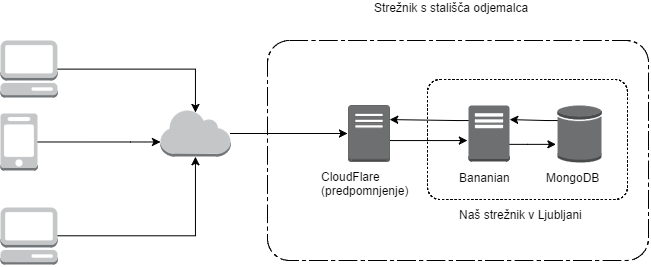

The diagram above was exported from draw.io. Its source (the exported page's mxGraphModel, read from the mxfile embedded in the PNG):
<mxGraphModel dx="813" dy="429" grid="1" gridSize="10" guides="1" tooltips="1" connect="1" arrows="1" fold="1" page="1" pageScale="1" pageWidth="826" pageHeight="1169" background="#ffffff" math="0">
  <root>
    <mxCell id="0" />
    <mxCell id="1" parent="0" />
    <mxCell id="7" style="edgeStyle=orthogonalEdgeStyle;rounded=0;html=1;entryX=0.5;entryY=0.04;entryPerimeter=0;jettySize=auto;orthogonalLoop=1;" edge="1" parent="1" source="2" target="4">
      <mxGeometry relative="1" as="geometry" />
    </mxCell>
    <mxCell id="2" value="" style="dashed=0;html=1;shape=mxgraph.aws2.non-service_specific.client;strokeColor=none;" vertex="1" parent="1">
      <mxGeometry x="153" y="280" width="57" height="57" as="geometry" />
    </mxCell>
    <mxCell id="5" style="edgeStyle=orthogonalEdgeStyle;rounded=0;html=1;jettySize=auto;orthogonalLoop=1;" edge="1" parent="1" source="3" target="4">
      <mxGeometry relative="1" as="geometry">
        <Array as="points">
          <mxPoint x="283" y="382" />
          <mxPoint x="283" y="382" />
        </Array>
      </mxGeometry>
    </mxCell>
    <mxCell id="3" value="" style="dashed=0;html=1;shape=mxgraph.aws2.non-service_specific.mobile_client;strokeColor=none;" vertex="1" parent="1">
      <mxGeometry x="153" y="353" width="37" height="57" as="geometry" />
    </mxCell>
    <mxCell id="21" style="edgeStyle=orthogonalEdgeStyle;rounded=0;html=1;jettySize=auto;orthogonalLoop=1;" edge="1" parent="1" source="4">
      <mxGeometry relative="1" as="geometry">
        <mxPoint x="500" y="373" as="targetPoint" />
      </mxGeometry>
    </mxCell>
    <mxCell id="4" value="" style="dashed=0;html=1;shape=mxgraph.aws2.non-service_specific.internet;strokeColor=none;" vertex="1" parent="1">
      <mxGeometry x="313" y="350" width="70" height="46" as="geometry" />
    </mxCell>
    <mxCell id="23" style="edgeStyle=orthogonalEdgeStyle;rounded=0;html=1;jettySize=auto;orthogonalLoop=1;entryX=1;entryY=0.25;entryPerimeter=0;" edge="1" parent="1" source="8" target="9">
      <mxGeometry relative="1" as="geometry">
        <mxPoint x="550" y="360" as="targetPoint" />
        <Array as="points">
          <mxPoint x="610" y="360" />
          <mxPoint x="610" y="359" />
        </Array>
      </mxGeometry>
    </mxCell>
    <mxCell id="24" style="edgeStyle=orthogonalEdgeStyle;rounded=0;html=1;entryX=-0.032;entryY=0.682;entryPerimeter=0;jettySize=auto;orthogonalLoop=1;" edge="1" parent="1" source="8" target="10">
      <mxGeometry relative="1" as="geometry">
        <Array as="points">
          <mxPoint x="680" y="384" />
          <mxPoint x="680" y="384" />
        </Array>
      </mxGeometry>
    </mxCell>
    <mxCell id="8" value="" style="dashed=0;html=1;shape=mxgraph.aws2.non-service_specific.traditional_server;strokeColor=none;direction=east;" vertex="1" parent="1">
      <mxGeometry x="621" y="345" width="41" height="56" as="geometry" />
    </mxCell>
    <mxCell id="22" style="edgeStyle=orthogonalEdgeStyle;rounded=0;html=1;jettySize=auto;orthogonalLoop=1;" edge="1" parent="1" source="9">
      <mxGeometry relative="1" as="geometry">
        <mxPoint x="620" y="380" as="targetPoint" />
        <Array as="points">
          <mxPoint x="620" y="380" />
        </Array>
      </mxGeometry>
    </mxCell>
    <mxCell id="9" value="" style="dashed=0;html=1;shape=mxgraph.aws2.non-service_specific.traditional_server;shadow=0;plain-gray;fillColor=#6666FF;" vertex="1" parent="1">
      <mxGeometry x="501" y="345" width="41" height="56" as="geometry" />
    </mxCell>
    <mxCell id="25" style="edgeStyle=orthogonalEdgeStyle;rounded=0;html=1;jettySize=auto;orthogonalLoop=1;entryX=1;entryY=0.25;entryPerimeter=0;" edge="1" parent="1" source="10" target="8">
      <mxGeometry relative="1" as="geometry">
        <mxPoint x="670" y="360" as="targetPoint" />
        <Array as="points">
          <mxPoint x="700" y="360" />
          <mxPoint x="700" y="359" />
        </Array>
      </mxGeometry>
    </mxCell>
    <mxCell id="10" value="" style="dashed=0;html=1;shape=mxgraph.aws2.non-service_specific.generic_database;strokeColor=none;" vertex="1" parent="1">
      <mxGeometry x="710" y="345" width="44" height="57" as="geometry" />
    </mxCell>
    <mxCell id="11" value="" style="dashed=0;html=1;shape=mxgraph.aws.groups.auto_scaling_group;fillColor=none;strokeColor=#000000;gradientColor=none;" vertex="1" parent="1">
      <mxGeometry x="420" y="280" width="381" height="220" as="geometry" />
    </mxCell>
    <mxCell id="15" style="edgeStyle=orthogonalEdgeStyle;rounded=0;html=1;jettySize=auto;orthogonalLoop=1;entryX=0.5;entryY=1;entryPerimeter=0;" edge="1" parent="1" source="13" target="4">
      <mxGeometry relative="1" as="geometry">
        <mxPoint x="363" y="400" as="targetPoint" />
        <Array as="points">
          <mxPoint x="348" y="475" />
        </Array>
      </mxGeometry>
    </mxCell>
    <mxCell id="13" value="" style="dashed=0;html=1;shape=mxgraph.aws2.non-service_specific.client;strokeColor=none;" vertex="1" parent="1">
      <mxGeometry x="153" y="447" width="57" height="57" as="geometry" />
    </mxCell>
    <mxCell id="16" value="Strežnik s stališča odjemalca" style="text;html=1;resizable=0;autosize=1;align=left;verticalAlign=top;spacingTop=-4;points=[];" vertex="1" parent="1">
      <mxGeometry x="525" y="240" width="170" height="20" as="geometry" />
    </mxCell>
    <mxCell id="17" value="CloudFlare&lt;div&gt;(predpomnjenje)&lt;/div&gt;" style="text;html=1;resizable=0;autosize=1;align=left;verticalAlign=top;spacingTop=-4;points=[];" vertex="1" parent="1">
      <mxGeometry x="472" y="409" width="100" height="30" as="geometry" />
    </mxCell>
    <mxCell id="26" value="Bananian" style="text;html=1;resizable=0;autosize=1;align=left;verticalAlign=top;spacingTop=-4;points=[];" vertex="1" parent="1">
      <mxGeometry x="610" y="410" width="70" height="20" as="geometry" />
    </mxCell>
    <mxCell id="27" value="MongoDB" style="text;html=1;resizable=0;autosize=1;align=left;verticalAlign=top;spacingTop=-4;points=[];" vertex="1" parent="1">
      <mxGeometry x="697" y="410" width="70" height="20" as="geometry" />
    </mxCell>
    <mxCell id="28" value="" style="dashed=0;html=1;shape=mxgraph.aws.groups.region;strokeColor=#000000;fillColor=none;gradientColor=none;" vertex="1" parent="1">
      <mxGeometry x="580" y="319" width="200" height="120" as="geometry" />
    </mxCell>
    <mxCell id="30" value="Naš strežnik v Ljubljani" style="text;html=1;resizable=0;autosize=1;align=left;verticalAlign=top;spacingTop=-4;points=[];" vertex="1" parent="1">
      <mxGeometry x="610" y="447" width="140" height="20" as="geometry" />
    </mxCell>
  </root>
</mxGraphModel>